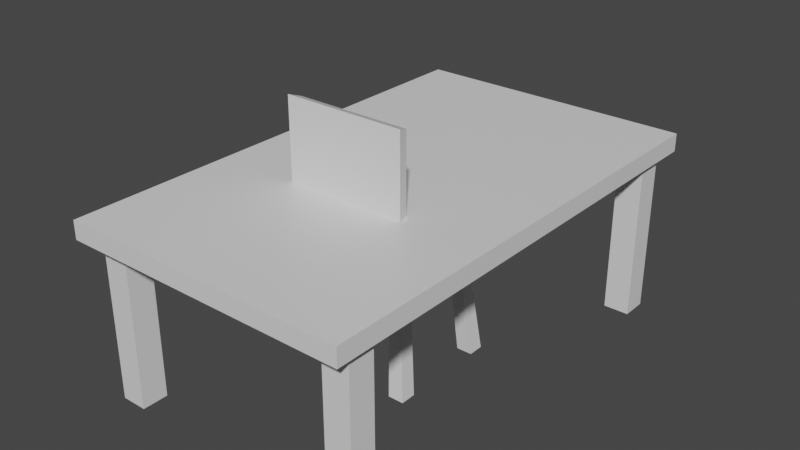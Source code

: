 # Source: table_chair.blend  (saved by Blender 2.93.20; exported with 4.5.12 LTS)
import bpy
from mathutils import Matrix  # noqa: F401  (used for matrix-valued properties, if any)

bpy.ops.wm.read_factory_settings(use_empty=True)
scene = bpy.context.scene
scene.name = 'Scene'

# ---- collections
col_collection = bpy.data.collections.new('Collection'); scene.collection.children.link(col_collection)

# ---- materials (node trees are filled in below, after node groups)
mat_material_001 = bpy.data.materials.new('Material.001')
mat_material_001.alpha_threshold = 0.0
mat_material_001.use_transparent_shadow = False
mat_material_001.line_color = (0.0, 0.0, 0.0, 1.0)
mat_material = bpy.data.materials.new('Material')
mat_material.alpha_threshold = 0.0
mat_material.use_transparent_shadow = False
mat_material.line_color = (0.0, 0.0, 0.0, 1.0)

# ---- material node trees
mat_material_001.use_nodes = True; mat_material_001.node_tree.nodes.clear()
_N = mat_material_001.node_tree.nodes; _L = mat_material_001.node_tree.links
n0 = _N.new('ShaderNodeOutputMaterial'); n0.name = 'Material Output'; n0.location = (300, 300)
n1 = _N.new('ShaderNodeBsdfPrincipled'); n1.name = 'Principled BSDF'; n1.location = (10, 300)
n1.distribution = 'GGX'
n1.subsurface_method = 'BURLEY'
n1.inputs[2].default_value = 0.4
n1.inputs[3].default_value = 1.45
n1.inputs[27].default_value = (0.0, 0.0, 0.0, 1.0)
n1.inputs[28].default_value = 1.0
_L.new(n1.outputs[0], n0.inputs[0])
n0.is_active_output = True
mat_material.use_nodes = True; mat_material.node_tree.nodes.clear()
_N = mat_material.node_tree.nodes; _L = mat_material.node_tree.links
n0 = _N.new('ShaderNodeOutputMaterial'); n0.name = 'Material Output'; n0.location = (300, 300)
n1 = _N.new('ShaderNodeBsdfPrincipled'); n1.name = 'Principled BSDF'; n1.location = (10, 300)
n1.distribution = 'GGX'
n1.subsurface_method = 'BURLEY'
n1.inputs[2].default_value = 0.4
n1.inputs[3].default_value = 1.45
n1.inputs[27].default_value = (0.0, 0.0, 0.0, 1.0)
n1.inputs[28].default_value = 1.0
_L.new(n1.outputs[0], n0.inputs[0])
n0.is_active_output = True

# ---- world
world_world = bpy.data.worlds.new('World'); scene.world = world_world
world_world.use_nodes = True; world_world.node_tree.nodes.clear()
_N = world_world.node_tree.nodes; _L = world_world.node_tree.links
n0 = _N.new('ShaderNodeOutputWorld'); n0.name = 'World Output'; n0.location = (300, 300)
n1 = _N.new('ShaderNodeBackground'); n1.name = 'Background'; n1.location = (10, 300)
n1.inputs[0].default_value = (0.05088, 0.05088, 0.05088, 1.0)
_L.new(n1.outputs[0], n0.inputs[0])
n0.is_active_output = True
world_world.color = (0.05088, 0.05088, 0.05088)
world_world.use_sun_shadow = False
world_world.sun_shadow_jitter_overblur = 0.0

# ---- meshes
me_cube_001 = bpy.data.meshes.new('Cube.001')
me_cube_001.from_pydata([(0.5786, -0.5213, 1.243), (0.7118, -0.6183, 0.0), (0.5786, -0.6784, 1.243), (0.7118, -0.8116, 0.0), (0.4214, -0.5213, 1.243), (0.5184, -0.6183, 0.0), (0.4214, -0.6784, 1.243), (0.5184, -0.8116, 0.0), (-0.7405, -0.8873, 3.197), (-0.7405, -0.8838, 1.364), (-0.7405, 0.6841, 1.364), (0.7405, -0.8873, 3.197), (0.7405, -0.8838, 1.364), (0.7405, 0.6841, 1.364), (-0.5786, -0.5213, 1.243), (-0.7118, -0.6183, 0.0), (-0.5786, -0.6784, 1.243), (-0.7118, -0.8116, 0.0), (-0.4214, -0.5213, 1.243), (-0.5184, -0.6183, 0.0), (-0.4214, -0.6784, 1.243), (-0.5184, -0.8116, 0.0), (-0.6986, -0.7383, 1.416), (-0.6986, -0.7415, 3.146), (0.5786, 0.3216, 1.243), (0.7118, 0.4186, 0.0), (0.5786, 0.4787, 1.243), (0.7118, 0.6119, 0.0), (0.4214, 0.3216, 1.243), (0.5184, 0.4186, 0.0), (0.4214, 0.4787, 1.243), (0.5184, 0.6119, 0.0), (0.6986, -0.7415, 3.146), (0.6986, -0.7383, 1.416), (-0.5786, 0.3216, 1.241), (-0.7118, 0.4186, 0.0), (-0.5786, 0.4787, 1.241), (-0.7118, 0.6119, 0.0), (-0.4214, 0.3216, 1.241), (-0.5184, 0.4186, 0.0), (-0.4214, 0.4787, 1.241), (-0.5184, 0.6119, 0.0), (0.7405, 0.6841, 1.243), (0.7405, -0.8032, 1.243), (0.7405, -0.8838, 1.364), (-0.7405, 0.6841, 1.243), (-0.7405, -0.8032, 1.243), (-0.7405, -0.8838, 1.364)], [], [(0, 4, 6, 2), (3, 2, 6, 7), (7, 6, 4, 5), (5, 1, 3, 7), (1, 0, 2, 3), (5, 4, 0, 1), (12, 9, 22, 33), (13, 10, 9, 12), (14, 16, 20, 18), (17, 21, 20, 16), (21, 19, 18, 20), (19, 21, 17, 15), (15, 17, 16, 14), (19, 15, 14, 18), (9, 8, 23, 22), (24, 26, 30, 28), (27, 31, 30, 26), (31, 29, 28, 30), (29, 31, 27, 25), (25, 27, 26, 24), (29, 25, 24, 28), (11, 12, 33, 32), (8, 11, 32, 23), (32, 33, 22, 23), (34, 38, 40, 36), (37, 36, 40, 41), (41, 40, 38, 39), (39, 35, 37, 41), (35, 34, 36, 37), (39, 38, 34, 35), (43, 44, 47, 46), (43, 46, 45, 42), (11, 8, 9, 44, 47, 12), (10, 13, 42, 45), (13, 12, 44, 43, 42), (9, 10, 45, 46, 47)])
_uv = me_cube_001.uv_layers.new(name='UVMap')
_uv.uv.foreach_set('vector', [0.625, 0.5, 0.875, 0.5, 0.875, 0.75, 0.625, 0.75, 0.375, 0.75, 0.625, 0.75, 0.625, 1.0, 0.375, 1.0, 0.375, 0.0, 0.625, 0.0, 0.625, 0.25, 0.375, 0.25, 0.125, 0.5, 0.375, 0.5, 0.375, 0.75, 0.125, 0.75, 0.375, 0.5, 0.625, 0.5, 0.625, 0.75, 0.375, 0.75, 0.375, 0.25, 0.625, 0.25, 0.625, 0.5, 0.375, 0.5, 0.625, 0.75, 0.875, 0.75, 0.875, 0.75, 0.625, 0.75, 0.625, 0.5, 0.875, 0.5, 0.875, 0.75, 0.625, 0.75, 0.625, 0.5, 0.625, 0.75, 0.875, 0.75, 0.875, 0.5, 0.375, 0.75, 0.375, 1.0, 0.625, 1.0, 0.625, 0.75, 0.375, 0.0, 0.375, 0.25, 0.625, 0.25, 0.625, 0.0, 0.125, 0.5, 0.125, 0.75, 0.375, 0.75, 0.375, 0.5, 0.375, 0.5, 0.375, 0.75, 0.625, 0.75, 0.625, 0.5, 0.375, 0.25, 0.375, 0.5, 0.625, 0.5, 0.625, 0.25, 0.0, 0.0, 0.0, 0.0, 0.0, 0.0, 0.0, 0.0, 0.625, 0.5, 0.625, 0.75, 0.875, 0.75, 0.875, 0.5, 0.375, 0.75, 0.375, 1.0, 0.625, 1.0, 0.625, 0.75, 0.375, 0.0, 0.375, 0.25, 0.625, 0.25, 0.625, 0.0, 0.125, 0.5, 0.125, 0.75, 0.375, 0.75, 0.375, 0.5, 0.375, 0.5, 0.375, 0.75, 0.625, 0.75, 0.625, 0.5, 0.375, 0.25, 0.375, 0.5, 0.625, 0.5, 0.625, 0.25, 0.0, 0.0, 0.0, 0.0, 0.0, 0.0, 0.0, 0.0, 0.0, 0.0, 0.0, 0.0, 0.0, 0.0, 0.0, 0.0, 0.375, 0.75, 0.625, 0.75, 0.625, 1.0, 0.375, 1.0, 0.625, 0.5, 0.875, 0.5, 0.875, 0.75, 0.625, 0.75, 0.375, 0.75, 0.625, 0.75, 0.625, 1.0, 0.375, 1.0, 0.375, 0.0, 0.625, 0.0, 0.625, 0.25, 0.375, 0.25, 0.125, 0.5, 0.375, 0.5, 0.375, 0.75, 0.125, 0.75, 0.375, 0.5, 0.625, 0.5, 0.625, 0.75, 0.375, 0.75, 0.375, 0.25, 0.625, 0.25, 0.625, 0.5, 0.375, 0.5, 0.375, 0.25, 0.625, 0.25, 0.625, 0.5, 0.375, 0.5, 0.125, 0.5, 0.375, 0.5, 0.375, 0.75, 0.125, 0.75, 0.0, 0.0, 0.0, 0.0, 0.0, 0.0, 0.0, 0.0, 0.0, 0.0, 0.0, 0.0, 0.875, 0.5, 0.625, 0.5, 0.125, 0.75, 0.375, 0.75, 0.625, 0.5, 0.625, 0.75, 0.625, 0.25, 0.125, 0.5, 0.125, 0.75, 0.875, 0.75, 0.875, 0.5, 0.375, 0.75, 0.375, 0.5, 0.625, 0.5])
me_cube_001.materials.append(mat_material_001)
me_cube_001.use_remesh_preserve_volume = False
me_cube_001.use_remesh_preserve_attributes = False
me_cube_001.use_mirror_vertex_groups = False
me_cube_001.update()
me_cube_002 = bpy.data.meshes.new('Cube.002')
me_cube_002.from_pydata([(-1.755, -2.903, 2.0), (-1.755, -2.903, 2.221), (-1.755, 2.903, 2.0), (-1.755, 2.903, 2.221), (1.755, -2.903, 2.0), (1.755, -2.903, 2.221), (1.755, 2.903, 2.0), (1.755, 2.903, 2.221), (1.659, -2.341, 2.0), (1.659, -2.341, 0.0), (1.659, -2.659, 2.0), (1.659, -2.659, 0.0), (1.341, -2.341, 2.0), (1.341, -2.341, 0.0), (1.341, -2.659, 2.0), (1.341, -2.659, 0.0), (-1.659, -2.341, 2.0), (-1.659, -2.341, 0.0), (-1.659, -2.659, 2.0), (-1.659, -2.659, 0.0), (-1.341, -2.341, 2.0), (-1.341, -2.341, 0.0), (-1.341, -2.659, 2.0), (-1.341, -2.659, 0.0), (1.659, 2.341, 2.0), (1.659, 2.341, 0.0), (1.659, 2.659, 2.0), (1.659, 2.659, 0.0), (1.341, 2.341, 2.0), (1.341, 2.341, 0.0), (1.341, 2.659, 2.0), (1.341, 2.659, 0.0), (-1.659, 2.341, 2.0), (-1.659, 2.341, 0.0), (-1.659, 2.659, 2.0), (-1.659, 2.659, 0.0), (-1.341, 2.341, 2.0), (-1.341, 2.341, 0.0), (-1.341, 2.659, 2.0), (-1.341, 2.659, 0.0)], [], [(0, 1, 3, 2), (2, 3, 7, 6), (6, 7, 5, 4), (4, 5, 1, 0), (2, 6, 4, 0), (7, 3, 1, 5), (8, 12, 14, 10), (11, 10, 14, 15), (15, 14, 12, 13), (13, 9, 11, 15), (9, 8, 10, 11), (13, 12, 8, 9), (16, 18, 22, 20), (19, 23, 22, 18), (23, 21, 20, 22), (21, 23, 19, 17), (17, 19, 18, 16), (21, 17, 16, 20), (24, 26, 30, 28), (27, 31, 30, 26), (31, 29, 28, 30), (29, 31, 27, 25), (25, 27, 26, 24), (29, 25, 24, 28), (32, 36, 38, 34), (35, 34, 38, 39), (39, 38, 36, 37), (37, 33, 35, 39), (33, 32, 34, 35), (37, 36, 32, 33)])
_uv = me_cube_002.uv_layers.new(name='UVMap')
_uv.uv.foreach_set('vector', [0.375, 0.0, 0.625, 0.0, 0.625, 0.25, 0.375, 0.25, 0.375, 0.25, 0.625, 0.25, 0.625, 0.5, 0.375, 0.5, 0.375, 0.5, 0.625, 0.5, 0.625, 0.75, 0.375, 0.75, 0.375, 0.75, 0.625, 0.75, 0.625, 1.0, 0.375, 1.0, 0.125, 0.5, 0.375, 0.5, 0.375, 0.75, 0.125, 0.75, 0.625, 0.5, 0.875, 0.5, 0.875, 0.75, 0.625, 0.75, 0.625, 0.5, 0.875, 0.5, 0.875, 0.75, 0.625, 0.75, 0.375, 0.75, 0.625, 0.75, 0.625, 1.0, 0.375, 1.0, 0.375, 0.0, 0.625, 0.0, 0.625, 0.25, 0.375, 0.25, 0.125, 0.5, 0.375, 0.5, 0.375, 0.75, 0.125, 0.75, 0.375, 0.5, 0.625, 0.5, 0.625, 0.75, 0.375, 0.75, 0.375, 0.25, 0.625, 0.25, 0.625, 0.5, 0.375, 0.5, 0.625, 0.5, 0.625, 0.75, 0.875, 0.75, 0.875, 0.5, 0.375, 0.75, 0.375, 1.0, 0.625, 1.0, 0.625, 0.75, 0.375, 0.0, 0.375, 0.25, 0.625, 0.25, 0.625, 0.0, 0.125, 0.5, 0.125, 0.75, 0.375, 0.75, 0.375, 0.5, 0.375, 0.5, 0.375, 0.75, 0.625, 0.75, 0.625, 0.5, 0.375, 0.25, 0.375, 0.5, 0.625, 0.5, 0.625, 0.25, 0.625, 0.5, 0.625, 0.75, 0.875, 0.75, 0.875, 0.5, 0.375, 0.75, 0.375, 1.0, 0.625, 1.0, 0.625, 0.75, 0.375, 0.0, 0.375, 0.25, 0.625, 0.25, 0.625, 0.0, 0.125, 0.5, 0.125, 0.75, 0.375, 0.75, 0.375, 0.5, 0.375, 0.5, 0.375, 0.75, 0.625, 0.75, 0.625, 0.5, 0.375, 0.25, 0.375, 0.5, 0.625, 0.5, 0.625, 0.25, 0.625, 0.5, 0.875, 0.5, 0.875, 0.75, 0.625, 0.75, 0.375, 0.75, 0.625, 0.75, 0.625, 1.0, 0.375, 1.0, 0.375, 0.0, 0.625, 0.0, 0.625, 0.25, 0.375, 0.25, 0.125, 0.5, 0.375, 0.5, 0.375, 0.75, 0.125, 0.75, 0.375, 0.5, 0.625, 0.5, 0.625, 0.75, 0.375, 0.75, 0.375, 0.25, 0.625, 0.25, 0.625, 0.5, 0.375, 0.5])
me_cube_002.materials.append(mat_material)
me_cube_002.use_remesh_preserve_volume = False
me_cube_002.use_remesh_preserve_attributes = False
me_cube_002.use_mirror_vertex_groups = False
me_cube_002.update()

# ---- objects
ob_chair = bpy.data.objects.new('Chair', me_cube_001)
ob_table = bpy.data.objects.new('Table', me_cube_002)

# ---- transforms, parenting, visibility, modifiers, constraints
ob_chair.location = (0.0, 0.0, 0.0)
ob_chair.lock_rotations_4d = False
ob_chair.empty_display_type = 'ARROWS'
ob_chair.lineart.crease_threshold = 0.0
ob_table.location = (0.0, 0.0, 0.0)
ob_table.lock_rotations_4d = False
ob_table.empty_display_type = 'ARROWS'
ob_table.lineart.crease_threshold = 0.0

# ---- collection membership
col_collection.objects.link(ob_chair)
col_collection.objects.link(ob_table)

# ---- scene / render settings (as saved in the file)
scene.frame_start = 1; scene.frame_end = 250; scene.frame_set(1)
scene.render.engine = 'BLENDER_EEVEE_NEXT'
scene.cycles.use_denoising = False
scene.cycles.samples = 128
scene.cycles.sampling_pattern = 'TABULATED_SOBOL'
scene.cycles.use_adaptive_sampling = False
scene.cycles.use_light_tree = False
scene.view_settings.view_transform = 'Filmic'
bpy.context.view_layer.update()

# ---- added for rendering (the .blend has no active camera and no usable light): camera, sun
cam_auto = bpy.data.cameras.new('AutoCamera')
cam_auto.lens = 50.0
cam_auto.sensor_width = 36.0
cam_auto.clip_end = 1000.0
ob_auto_camera = bpy.data.objects.new('AutoCamera', cam_auto)
scene.collection.objects.link(ob_auto_camera)
ob_auto_camera.location = (6.93846, -8.32615, 7.14933)
ob_auto_camera.rotation_euler = (1.09748, -7.21219e-08, 0.694738)
scene.camera = ob_auto_camera
light_auto_sun = bpy.data.lights.new('AutoSun', 'SUN')
light_auto_sun.energy = 3.0
light_auto_sun.angle = 0.0523599
ob_auto_sun = bpy.data.objects.new('AutoSun', light_auto_sun)
scene.collection.objects.link(ob_auto_sun)
ob_auto_sun.rotation_euler = (0.872665, 0.174533, 0.523599)
bpy.context.view_layer.update()
